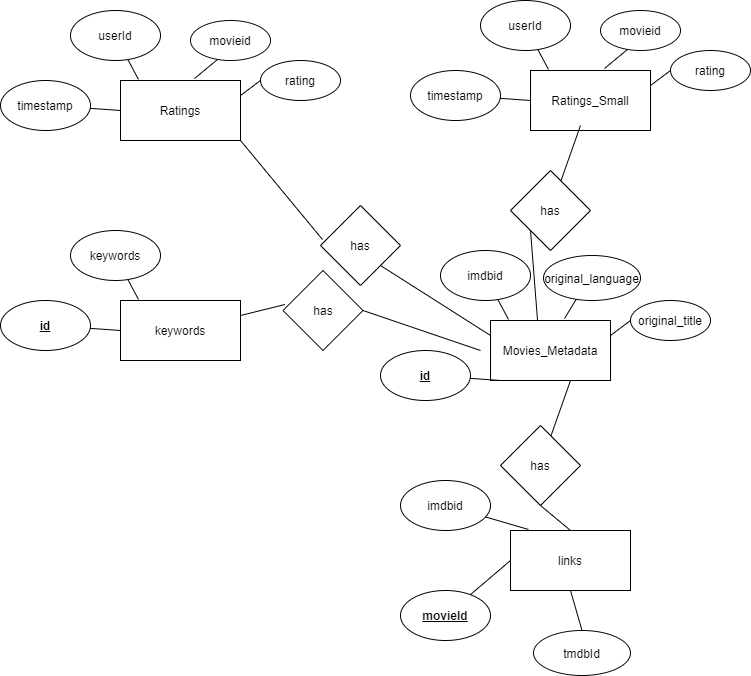

The diagram above was exported from draw.io. Its source (the exported page's mxGraphModel, read from the mxfile embedded in the PNG):
<mxGraphModel dx="1955" dy="896" grid="1" gridSize="10" guides="1" tooltips="1" connect="1" arrows="1" fold="1" page="1" pageScale="1" pageWidth="827" pageHeight="1169" math="0" shadow="0">
  <root>
    <mxCell id="0" />
    <mxCell id="1" parent="0" />
    <mxCell id="_9tE4BcFTWlsGIyHAkqX-1" value="Ratings" style="rounded=0;whiteSpace=wrap;html=1;" vertex="1" parent="1">
      <mxGeometry x="210" y="150" width="120" height="60" as="geometry" />
    </mxCell>
    <mxCell id="_9tE4BcFTWlsGIyHAkqX-2" value="userId" style="ellipse;whiteSpace=wrap;html=1;" vertex="1" parent="1">
      <mxGeometry x="160" y="80" width="90" height="50" as="geometry" />
    </mxCell>
    <mxCell id="_9tE4BcFTWlsGIyHAkqX-3" value="movieid" style="ellipse;whiteSpace=wrap;html=1;direction=south;" vertex="1" parent="1">
      <mxGeometry x="280" y="90" width="80" height="40" as="geometry" />
    </mxCell>
    <mxCell id="_9tE4BcFTWlsGIyHAkqX-4" value="rating" style="ellipse;whiteSpace=wrap;html=1;" vertex="1" parent="1">
      <mxGeometry x="350" y="130" width="80" height="40" as="geometry" />
    </mxCell>
    <mxCell id="_9tE4BcFTWlsGIyHAkqX-5" value="timestamp" style="ellipse;whiteSpace=wrap;html=1;" vertex="1" parent="1">
      <mxGeometry x="90" y="150" width="90" height="50" as="geometry" />
    </mxCell>
    <mxCell id="_9tE4BcFTWlsGIyHAkqX-6" value="" style="endArrow=none;html=1;entryX=0;entryY=0.5;entryDx=0;entryDy=0;" edge="1" parent="1" source="_9tE4BcFTWlsGIyHAkqX-5" target="_9tE4BcFTWlsGIyHAkqX-1">
      <mxGeometry width="50" height="50" relative="1" as="geometry">
        <mxPoint x="190" y="270" as="sourcePoint" />
        <mxPoint x="240" y="220" as="targetPoint" />
      </mxGeometry>
    </mxCell>
    <mxCell id="_9tE4BcFTWlsGIyHAkqX-7" value="" style="endArrow=none;html=1;entryX=0.15;entryY=-0.017;entryDx=0;entryDy=0;entryPerimeter=0;" edge="1" parent="1" source="_9tE4BcFTWlsGIyHAkqX-2" target="_9tE4BcFTWlsGIyHAkqX-1">
      <mxGeometry width="50" height="50" relative="1" as="geometry">
        <mxPoint x="189.6794577319115" y="187.97863051546085" as="sourcePoint" />
        <mxPoint x="220" y="190" as="targetPoint" />
      </mxGeometry>
    </mxCell>
    <mxCell id="_9tE4BcFTWlsGIyHAkqX-8" value="" style="endArrow=none;html=1;entryX=0.617;entryY=-0.033;entryDx=0;entryDy=0;entryPerimeter=0;exitX=0.975;exitY=0.663;exitDx=0;exitDy=0;exitPerimeter=0;" edge="1" parent="1" source="_9tE4BcFTWlsGIyHAkqX-3" target="_9tE4BcFTWlsGIyHAkqX-1">
      <mxGeometry width="50" height="50" relative="1" as="geometry">
        <mxPoint x="227.81812626310216" y="138.96432301362574" as="sourcePoint" />
        <mxPoint x="238" y="158.98000000000002" as="targetPoint" />
      </mxGeometry>
    </mxCell>
    <mxCell id="_9tE4BcFTWlsGIyHAkqX-9" value="" style="endArrow=none;html=1;entryX=1;entryY=0.25;entryDx=0;entryDy=0;exitX=0;exitY=0.5;exitDx=0;exitDy=0;" edge="1" parent="1" source="_9tE4BcFTWlsGIyHAkqX-4" target="_9tE4BcFTWlsGIyHAkqX-1">
      <mxGeometry width="50" height="50" relative="1" as="geometry">
        <mxPoint x="316.96000000000004" y="139" as="sourcePoint" />
        <mxPoint x="294.03999999999996" y="158.01999999999998" as="targetPoint" />
      </mxGeometry>
    </mxCell>
    <mxCell id="_9tE4BcFTWlsGIyHAkqX-10" value="Ratings_Small" style="rounded=0;whiteSpace=wrap;html=1;" vertex="1" parent="1">
      <mxGeometry x="620" y="140" width="120" height="60" as="geometry" />
    </mxCell>
    <mxCell id="_9tE4BcFTWlsGIyHAkqX-11" value="userId" style="ellipse;whiteSpace=wrap;html=1;" vertex="1" parent="1">
      <mxGeometry x="570" y="70" width="90" height="50" as="geometry" />
    </mxCell>
    <mxCell id="_9tE4BcFTWlsGIyHAkqX-12" value="movieid" style="ellipse;whiteSpace=wrap;html=1;direction=south;" vertex="1" parent="1">
      <mxGeometry x="690" y="80" width="80" height="40" as="geometry" />
    </mxCell>
    <mxCell id="_9tE4BcFTWlsGIyHAkqX-13" value="rating" style="ellipse;whiteSpace=wrap;html=1;" vertex="1" parent="1">
      <mxGeometry x="760" y="120" width="80" height="40" as="geometry" />
    </mxCell>
    <mxCell id="_9tE4BcFTWlsGIyHAkqX-14" value="timestamp" style="ellipse;whiteSpace=wrap;html=1;" vertex="1" parent="1">
      <mxGeometry x="500" y="140" width="90" height="50" as="geometry" />
    </mxCell>
    <mxCell id="_9tE4BcFTWlsGIyHAkqX-15" value="" style="endArrow=none;html=1;entryX=0;entryY=0.5;entryDx=0;entryDy=0;" edge="1" source="_9tE4BcFTWlsGIyHAkqX-14" target="_9tE4BcFTWlsGIyHAkqX-10" parent="1">
      <mxGeometry width="50" height="50" relative="1" as="geometry">
        <mxPoint x="600" y="260" as="sourcePoint" />
        <mxPoint x="650" y="210" as="targetPoint" />
      </mxGeometry>
    </mxCell>
    <mxCell id="_9tE4BcFTWlsGIyHAkqX-16" value="" style="endArrow=none;html=1;entryX=0.15;entryY=-0.017;entryDx=0;entryDy=0;entryPerimeter=0;" edge="1" source="_9tE4BcFTWlsGIyHAkqX-11" target="_9tE4BcFTWlsGIyHAkqX-10" parent="1">
      <mxGeometry width="50" height="50" relative="1" as="geometry">
        <mxPoint x="599.6794577319115" y="177.97863051546085" as="sourcePoint" />
        <mxPoint x="630" y="180" as="targetPoint" />
      </mxGeometry>
    </mxCell>
    <mxCell id="_9tE4BcFTWlsGIyHAkqX-17" value="" style="endArrow=none;html=1;entryX=0.617;entryY=-0.033;entryDx=0;entryDy=0;entryPerimeter=0;exitX=0.975;exitY=0.663;exitDx=0;exitDy=0;exitPerimeter=0;" edge="1" source="_9tE4BcFTWlsGIyHAkqX-12" target="_9tE4BcFTWlsGIyHAkqX-10" parent="1">
      <mxGeometry width="50" height="50" relative="1" as="geometry">
        <mxPoint x="637.8181262631022" y="128.96432301362574" as="sourcePoint" />
        <mxPoint x="648" y="148.98000000000002" as="targetPoint" />
      </mxGeometry>
    </mxCell>
    <mxCell id="_9tE4BcFTWlsGIyHAkqX-18" value="" style="endArrow=none;html=1;entryX=1;entryY=0.25;entryDx=0;entryDy=0;exitX=0;exitY=0.5;exitDx=0;exitDy=0;" edge="1" source="_9tE4BcFTWlsGIyHAkqX-13" target="_9tE4BcFTWlsGIyHAkqX-10" parent="1">
      <mxGeometry width="50" height="50" relative="1" as="geometry">
        <mxPoint x="726.96" y="129" as="sourcePoint" />
        <mxPoint x="704.04" y="148.01999999999998" as="targetPoint" />
      </mxGeometry>
    </mxCell>
    <mxCell id="_9tE4BcFTWlsGIyHAkqX-19" value="keywords" style="rounded=0;whiteSpace=wrap;html=1;" vertex="1" parent="1">
      <mxGeometry x="210" y="370" width="120" height="60" as="geometry" />
    </mxCell>
    <mxCell id="_9tE4BcFTWlsGIyHAkqX-20" value="keywords" style="ellipse;whiteSpace=wrap;html=1;" vertex="1" parent="1">
      <mxGeometry x="160" y="300" width="90" height="50" as="geometry" />
    </mxCell>
    <mxCell id="_9tE4BcFTWlsGIyHAkqX-23" value="&lt;b&gt;&lt;u&gt;id&lt;/u&gt;&lt;/b&gt;" style="ellipse;whiteSpace=wrap;html=1;" vertex="1" parent="1">
      <mxGeometry x="90" y="370" width="90" height="50" as="geometry" />
    </mxCell>
    <mxCell id="_9tE4BcFTWlsGIyHAkqX-24" value="" style="endArrow=none;html=1;entryX=0;entryY=0.5;entryDx=0;entryDy=0;" edge="1" source="_9tE4BcFTWlsGIyHAkqX-23" target="_9tE4BcFTWlsGIyHAkqX-19" parent="1">
      <mxGeometry width="50" height="50" relative="1" as="geometry">
        <mxPoint x="190" y="490" as="sourcePoint" />
        <mxPoint x="240" y="440" as="targetPoint" />
      </mxGeometry>
    </mxCell>
    <mxCell id="_9tE4BcFTWlsGIyHAkqX-25" value="" style="endArrow=none;html=1;entryX=0.15;entryY=-0.017;entryDx=0;entryDy=0;entryPerimeter=0;" edge="1" source="_9tE4BcFTWlsGIyHAkqX-20" target="_9tE4BcFTWlsGIyHAkqX-19" parent="1">
      <mxGeometry width="50" height="50" relative="1" as="geometry">
        <mxPoint x="189.6794577319115" y="407.97863051546085" as="sourcePoint" />
        <mxPoint x="220" y="410" as="targetPoint" />
      </mxGeometry>
    </mxCell>
    <mxCell id="_9tE4BcFTWlsGIyHAkqX-28" value="Movies_Metadata" style="rounded=0;whiteSpace=wrap;html=1;" vertex="1" parent="1">
      <mxGeometry x="580" y="390" width="120" height="60" as="geometry" />
    </mxCell>
    <mxCell id="_9tE4BcFTWlsGIyHAkqX-29" value="imdbid" style="ellipse;whiteSpace=wrap;html=1;" vertex="1" parent="1">
      <mxGeometry x="530" y="320" width="90" height="50" as="geometry" />
    </mxCell>
    <mxCell id="_9tE4BcFTWlsGIyHAkqX-30" value="original_language" style="ellipse;whiteSpace=wrap;html=1;direction=south;" vertex="1" parent="1">
      <mxGeometry x="633" y="325" width="97" height="45" as="geometry" />
    </mxCell>
    <mxCell id="_9tE4BcFTWlsGIyHAkqX-31" value="original_title" style="ellipse;whiteSpace=wrap;html=1;" vertex="1" parent="1">
      <mxGeometry x="720" y="370" width="80" height="40" as="geometry" />
    </mxCell>
    <mxCell id="_9tE4BcFTWlsGIyHAkqX-32" value="&lt;b&gt;&lt;u&gt;id&lt;/u&gt;&lt;/b&gt;" style="ellipse;whiteSpace=wrap;html=1;" vertex="1" parent="1">
      <mxGeometry x="470" y="420" width="90" height="50" as="geometry" />
    </mxCell>
    <mxCell id="_9tE4BcFTWlsGIyHAkqX-33" value="" style="endArrow=none;html=1;entryX=0;entryY=0.5;entryDx=0;entryDy=0;" edge="1" source="_9tE4BcFTWlsGIyHAkqX-32" parent="1">
      <mxGeometry width="50" height="50" relative="1" as="geometry">
        <mxPoint x="570" y="540" as="sourcePoint" />
        <mxPoint x="590" y="450" as="targetPoint" />
      </mxGeometry>
    </mxCell>
    <mxCell id="_9tE4BcFTWlsGIyHAkqX-34" value="" style="endArrow=none;html=1;entryX=0.15;entryY=-0.017;entryDx=0;entryDy=0;entryPerimeter=0;" edge="1" source="_9tE4BcFTWlsGIyHAkqX-29" target="_9tE4BcFTWlsGIyHAkqX-28" parent="1">
      <mxGeometry width="50" height="50" relative="1" as="geometry">
        <mxPoint x="559.6794577319115" y="427.97863051546085" as="sourcePoint" />
        <mxPoint x="590" y="430" as="targetPoint" />
      </mxGeometry>
    </mxCell>
    <mxCell id="_9tE4BcFTWlsGIyHAkqX-35" value="" style="endArrow=none;html=1;entryX=0.617;entryY=-0.033;entryDx=0;entryDy=0;entryPerimeter=0;exitX=0.975;exitY=0.663;exitDx=0;exitDy=0;exitPerimeter=0;" edge="1" source="_9tE4BcFTWlsGIyHAkqX-30" target="_9tE4BcFTWlsGIyHAkqX-28" parent="1">
      <mxGeometry width="50" height="50" relative="1" as="geometry">
        <mxPoint x="597.8181262631022" y="378.96432301362574" as="sourcePoint" />
        <mxPoint x="608" y="398.98" as="targetPoint" />
      </mxGeometry>
    </mxCell>
    <mxCell id="_9tE4BcFTWlsGIyHAkqX-36" value="" style="endArrow=none;html=1;entryX=1;entryY=0.25;entryDx=0;entryDy=0;exitX=0;exitY=0.5;exitDx=0;exitDy=0;" edge="1" source="_9tE4BcFTWlsGIyHAkqX-31" target="_9tE4BcFTWlsGIyHAkqX-28" parent="1">
      <mxGeometry width="50" height="50" relative="1" as="geometry">
        <mxPoint x="686.96" y="379" as="sourcePoint" />
        <mxPoint x="664.04" y="398.02" as="targetPoint" />
      </mxGeometry>
    </mxCell>
    <mxCell id="_9tE4BcFTWlsGIyHAkqX-37" value="links" style="rounded=0;whiteSpace=wrap;html=1;" vertex="1" parent="1">
      <mxGeometry x="600" y="600" width="120" height="60" as="geometry" />
    </mxCell>
    <mxCell id="_9tE4BcFTWlsGIyHAkqX-38" value="imdbid" style="ellipse;whiteSpace=wrap;html=1;" vertex="1" parent="1">
      <mxGeometry x="490" y="550" width="90" height="50" as="geometry" />
    </mxCell>
    <mxCell id="_9tE4BcFTWlsGIyHAkqX-39" value="tmdbId" style="ellipse;whiteSpace=wrap;html=1;direction=south;" vertex="1" parent="1">
      <mxGeometry x="623" y="700" width="97" height="45" as="geometry" />
    </mxCell>
    <mxCell id="_9tE4BcFTWlsGIyHAkqX-41" value="&lt;b&gt;&lt;u&gt;movieId&lt;/u&gt;&lt;/b&gt;" style="ellipse;whiteSpace=wrap;html=1;" vertex="1" parent="1">
      <mxGeometry x="490" y="660" width="90" height="50" as="geometry" />
    </mxCell>
    <mxCell id="_9tE4BcFTWlsGIyHAkqX-42" value="" style="endArrow=none;html=1;entryX=0;entryY=0.5;entryDx=0;entryDy=0;" edge="1" source="_9tE4BcFTWlsGIyHAkqX-41" target="_9tE4BcFTWlsGIyHAkqX-37" parent="1">
      <mxGeometry width="50" height="50" relative="1" as="geometry">
        <mxPoint x="580" y="720" as="sourcePoint" />
        <mxPoint x="630" y="670" as="targetPoint" />
      </mxGeometry>
    </mxCell>
    <mxCell id="_9tE4BcFTWlsGIyHAkqX-43" value="" style="endArrow=none;html=1;entryX=0.15;entryY=-0.017;entryDx=0;entryDy=0;entryPerimeter=0;" edge="1" source="_9tE4BcFTWlsGIyHAkqX-38" target="_9tE4BcFTWlsGIyHAkqX-37" parent="1">
      <mxGeometry width="50" height="50" relative="1" as="geometry">
        <mxPoint x="579.6794577319115" y="637.9786305154608" as="sourcePoint" />
        <mxPoint x="610" y="640" as="targetPoint" />
      </mxGeometry>
    </mxCell>
    <mxCell id="_9tE4BcFTWlsGIyHAkqX-44" value="" style="endArrow=none;html=1;entryX=0.5;entryY=1;entryDx=0;entryDy=0;exitX=0;exitY=0.5;exitDx=0;exitDy=0;" edge="1" source="_9tE4BcFTWlsGIyHAkqX-39" target="_9tE4BcFTWlsGIyHAkqX-37" parent="1">
      <mxGeometry width="50" height="50" relative="1" as="geometry">
        <mxPoint x="617.8181262631022" y="588.9643230136257" as="sourcePoint" />
        <mxPoint x="628" y="608.98" as="targetPoint" />
      </mxGeometry>
    </mxCell>
    <mxCell id="_9tE4BcFTWlsGIyHAkqX-46" value="has" style="rhombus;whiteSpace=wrap;html=1;" vertex="1" parent="1">
      <mxGeometry x="410" y="275" width="80" height="80" as="geometry" />
    </mxCell>
    <mxCell id="_9tE4BcFTWlsGIyHAkqX-47" value="" style="endArrow=none;html=1;exitX=0;exitY=0.25;exitDx=0;exitDy=0;entryX=1;entryY=1;entryDx=0;entryDy=0;" edge="1" parent="1" source="_9tE4BcFTWlsGIyHAkqX-28" target="_9tE4BcFTWlsGIyHAkqX-46">
      <mxGeometry width="50" height="50" relative="1" as="geometry">
        <mxPoint x="500" y="380" as="sourcePoint" />
        <mxPoint x="550" y="330" as="targetPoint" />
      </mxGeometry>
    </mxCell>
    <mxCell id="_9tE4BcFTWlsGIyHAkqX-48" value="" style="endArrow=none;html=1;exitX=0.025;exitY=0.425;exitDx=0;exitDy=0;entryX=1;entryY=1;entryDx=0;entryDy=0;exitPerimeter=0;" edge="1" parent="1" source="_9tE4BcFTWlsGIyHAkqX-46" target="_9tE4BcFTWlsGIyHAkqX-1">
      <mxGeometry width="50" height="50" relative="1" as="geometry">
        <mxPoint x="590" y="415" as="sourcePoint" />
        <mxPoint x="480" y="345" as="targetPoint" />
      </mxGeometry>
    </mxCell>
    <mxCell id="_9tE4BcFTWlsGIyHAkqX-49" value="" style="endArrow=none;html=1;exitX=0.392;exitY=0;exitDx=0;exitDy=0;entryX=0;entryY=1;entryDx=0;entryDy=0;exitPerimeter=0;" edge="1" target="_9tE4BcFTWlsGIyHAkqX-50" parent="1" source="_9tE4BcFTWlsGIyHAkqX-28">
      <mxGeometry width="50" height="50" relative="1" as="geometry">
        <mxPoint x="920" y="390" as="sourcePoint" />
        <mxPoint x="890" y="315" as="targetPoint" />
      </mxGeometry>
    </mxCell>
    <mxCell id="_9tE4BcFTWlsGIyHAkqX-50" value="has" style="rhombus;whiteSpace=wrap;html=1;" vertex="1" parent="1">
      <mxGeometry x="600" y="240" width="80" height="80" as="geometry" />
    </mxCell>
    <mxCell id="_9tE4BcFTWlsGIyHAkqX-51" value="" style="endArrow=none;html=1;entryX=1;entryY=1;entryDx=0;entryDy=0;" edge="1" source="_9tE4BcFTWlsGIyHAkqX-50" parent="1">
      <mxGeometry width="50" height="50" relative="1" as="geometry">
        <mxPoint x="930" y="400" as="sourcePoint" />
        <mxPoint x="670" y="195" as="targetPoint" />
      </mxGeometry>
    </mxCell>
    <mxCell id="_9tE4BcFTWlsGIyHAkqX-52" value="has" style="rhombus;whiteSpace=wrap;html=1;" vertex="1" parent="1">
      <mxGeometry x="372.5" y="340" width="80" height="80" as="geometry" />
    </mxCell>
    <mxCell id="_9tE4BcFTWlsGIyHAkqX-53" value="" style="endArrow=none;html=1;exitX=0.025;exitY=0.425;exitDx=0;exitDy=0;entryX=1;entryY=0.25;entryDx=0;entryDy=0;exitPerimeter=0;" edge="1" source="_9tE4BcFTWlsGIyHAkqX-52" parent="1" target="_9tE4BcFTWlsGIyHAkqX-19">
      <mxGeometry width="50" height="50" relative="1" as="geometry">
        <mxPoint x="552.5" y="480" as="sourcePoint" />
        <mxPoint x="292.5" y="275" as="targetPoint" />
      </mxGeometry>
    </mxCell>
    <mxCell id="_9tE4BcFTWlsGIyHAkqX-54" value="" style="endArrow=none;html=1;entryX=1;entryY=0.5;entryDx=0;entryDy=0;" edge="1" target="_9tE4BcFTWlsGIyHAkqX-52" parent="1">
      <mxGeometry width="50" height="50" relative="1" as="geometry">
        <mxPoint x="570" y="420" as="sourcePoint" />
        <mxPoint x="512.5" y="395" as="targetPoint" />
      </mxGeometry>
    </mxCell>
    <mxCell id="_9tE4BcFTWlsGIyHAkqX-55" value="has" style="rhombus;whiteSpace=wrap;html=1;" vertex="1" parent="1">
      <mxGeometry x="590" y="495" width="80" height="80" as="geometry" />
    </mxCell>
    <mxCell id="_9tE4BcFTWlsGIyHAkqX-56" value="" style="endArrow=none;html=1;entryX=1;entryY=1;entryDx=0;entryDy=0;" edge="1" source="_9tE4BcFTWlsGIyHAkqX-55" parent="1">
      <mxGeometry width="50" height="50" relative="1" as="geometry">
        <mxPoint x="920" y="655" as="sourcePoint" />
        <mxPoint x="660" y="450" as="targetPoint" />
      </mxGeometry>
    </mxCell>
    <mxCell id="_9tE4BcFTWlsGIyHAkqX-57" value="" style="endArrow=none;html=1;exitX=0.5;exitY=0;exitDx=0;exitDy=0;entryX=0.5;entryY=1;entryDx=0;entryDy=0;" edge="1" target="_9tE4BcFTWlsGIyHAkqX-55" parent="1" source="_9tE4BcFTWlsGIyHAkqX-37">
      <mxGeometry width="50" height="50" relative="1" as="geometry">
        <mxPoint x="617.04" y="645" as="sourcePoint" />
        <mxPoint x="880" y="570" as="targetPoint" />
      </mxGeometry>
    </mxCell>
  </root>
</mxGraphModel>